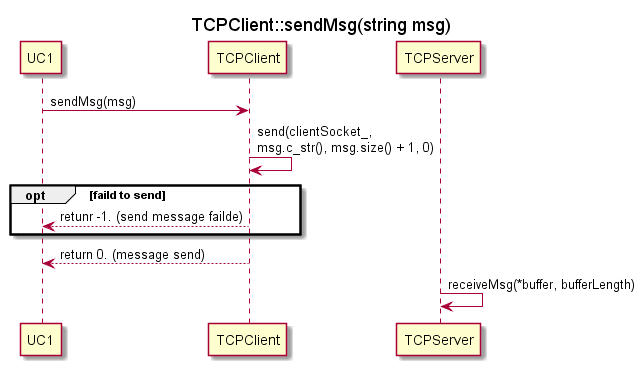

The diagram above was rendered by PlantUML. Its source (embedded in the PNG):
@startuml
title TCPClient::sendMsg(string msg)
participant UC1
participant TCPClient
participant TCPServer


UC1 -> TCPClient : sendMsg(msg)
TCPClient -> TCPClient : send(clientSocket_,\nmsg.c_str(), msg.size() + 1, 0)
opt faild to send
    UC1 <-- TCPClient : retunr -1. (send message failde)
end
UC1 <-- TCPClient : return 0. (message send)
TCPServer -> TCPServer : receiveMsg(*buffer, bufferLength)


@enduml